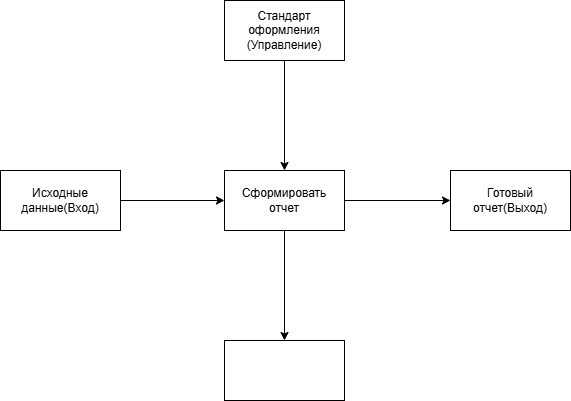

The diagram above was exported from draw.io. Its source (the exported page's mxGraphModel, read from the mxfile embedded in the PNG):
<mxGraphModel dx="1414" dy="864" grid="1" gridSize="10" guides="1" tooltips="1" connect="1" arrows="1" fold="1" page="1" pageScale="1" pageWidth="827" pageHeight="1169" math="0" shadow="0">
  <root>
    <mxCell id="0" />
    <mxCell id="1" parent="0" />
    <mxCell id="ApP3kUWq1TZmmsw8rXar-16" edge="1" parent="1" source="ApP3kUWq1TZmmsw8rXar-10" style="edgeStyle=orthogonalEdgeStyle;rounded=0;orthogonalLoop=1;jettySize=auto;html=1;exitX=1;exitY=0.5;exitDx=0;exitDy=0;entryX=0;entryY=0.5;entryDx=0;entryDy=0;" target="ApP3kUWq1TZmmsw8rXar-12">
      <mxGeometry relative="1" as="geometry" />
    </mxCell>
    <mxCell id="ApP3kUWq1TZmmsw8rXar-18" edge="1" parent="1" source="ApP3kUWq1TZmmsw8rXar-10" style="edgeStyle=orthogonalEdgeStyle;rounded=0;orthogonalLoop=1;jettySize=auto;html=1;exitX=0.5;exitY=1;exitDx=0;exitDy=0;entryX=0.5;entryY=0;entryDx=0;entryDy=0;" target="ApP3kUWq1TZmmsw8rXar-11">
      <mxGeometry relative="1" as="geometry" />
    </mxCell>
    <mxCell id="ApP3kUWq1TZmmsw8rXar-10" parent="1" style="rounded=0;whiteSpace=wrap;html=1;" value="Сформировать&lt;div&gt;отчет&lt;/div&gt;" vertex="1">
      <mxGeometry height="60" width="120" x="354" y="310" as="geometry" />
    </mxCell>
    <mxCell id="ApP3kUWq1TZmmsw8rXar-11" parent="1" style="rounded=0;whiteSpace=wrap;html=1;" value="" vertex="1">
      <mxGeometry height="60" width="120" x="354" y="480" as="geometry" />
    </mxCell>
    <mxCell id="ApP3kUWq1TZmmsw8rXar-12" parent="1" style="rounded=0;whiteSpace=wrap;html=1;" value="Готовый&lt;div&gt;отчет(Выход)&lt;/div&gt;" vertex="1">
      <mxGeometry height="60" width="120" x="580" y="310" as="geometry" />
    </mxCell>
    <mxCell id="ApP3kUWq1TZmmsw8rXar-17" edge="1" parent="1" source="ApP3kUWq1TZmmsw8rXar-13" style="edgeStyle=orthogonalEdgeStyle;rounded=0;orthogonalLoop=1;jettySize=auto;html=1;exitX=1;exitY=0.5;exitDx=0;exitDy=0;entryX=0;entryY=0.5;entryDx=0;entryDy=0;" target="ApP3kUWq1TZmmsw8rXar-10">
      <mxGeometry relative="1" as="geometry" />
    </mxCell>
    <mxCell id="ApP3kUWq1TZmmsw8rXar-13" parent="1" style="rounded=0;whiteSpace=wrap;html=1;" value="Исходные&lt;div&gt;данные(Вход)&lt;/div&gt;" vertex="1">
      <mxGeometry height="60" width="120" x="130" y="310" as="geometry" />
    </mxCell>
    <mxCell id="ApP3kUWq1TZmmsw8rXar-15" edge="1" parent="1" source="ApP3kUWq1TZmmsw8rXar-14" style="edgeStyle=orthogonalEdgeStyle;rounded=0;orthogonalLoop=1;jettySize=auto;html=1;exitX=0.5;exitY=1;exitDx=0;exitDy=0;entryX=0.5;entryY=0;entryDx=0;entryDy=0;" target="ApP3kUWq1TZmmsw8rXar-10">
      <mxGeometry relative="1" as="geometry" />
    </mxCell>
    <mxCell id="ApP3kUWq1TZmmsw8rXar-14" parent="1" style="rounded=0;whiteSpace=wrap;html=1;" value="Стандарт оформления&lt;div&gt;(Управление)&lt;/div&gt;" vertex="1">
      <mxGeometry height="60" width="120" x="354" y="140" as="geometry" />
    </mxCell>
  </root>
</mxGraphModel>